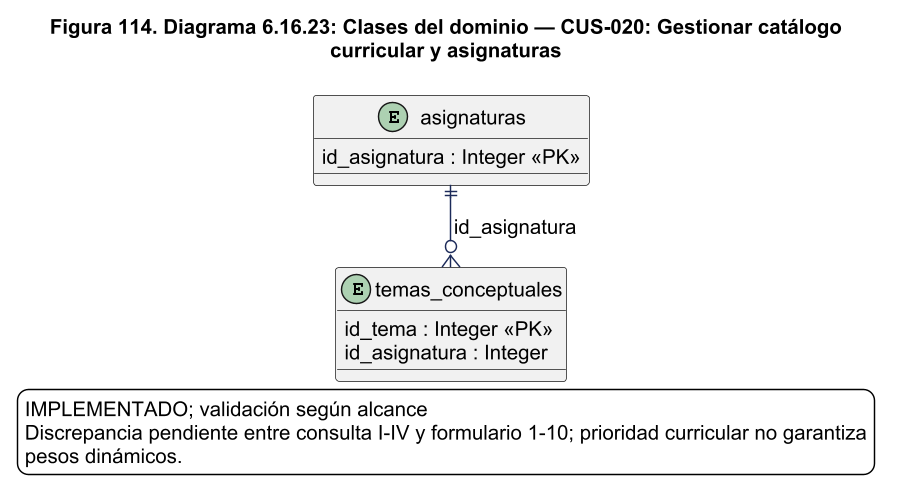

The diagram above was rendered by PlantUML. Its source (embedded in the PNG):
@startuml
!pragma layout smetana
skinparam backgroundColor white
skinparam shadowing false
skinparam defaultFontName Arial
skinparam defaultFontSize 14
skinparam ArrowColor #1C2A59
skinparam packageStyle rectangle
skinparam wrapWidth 220
skinparam maxMessageSize 260
skinparam dpi 140
title Figura 114. Diagrama 6.16.23: Clases del dominio — CUS-020: Gestionar catálogo\ncurricular y asignaturas
entity "asignaturas" as asignaturas {
  id_asignatura : Integer <<PK>>
}
entity "temas_conceptuales" as temas_conceptuales {
  id_tema : Integer <<PK>>
  id_asignatura : Integer
}
asignaturas ||--o{ temas_conceptuales : id_asignatura
legend bottom
IMPLEMENTADO; validación según alcance
Discrepancia pendiente entre consulta I-IV y formulario 1-10; prioridad curricular no garantiza
pesos dinámicos.
endlegend

@enduml